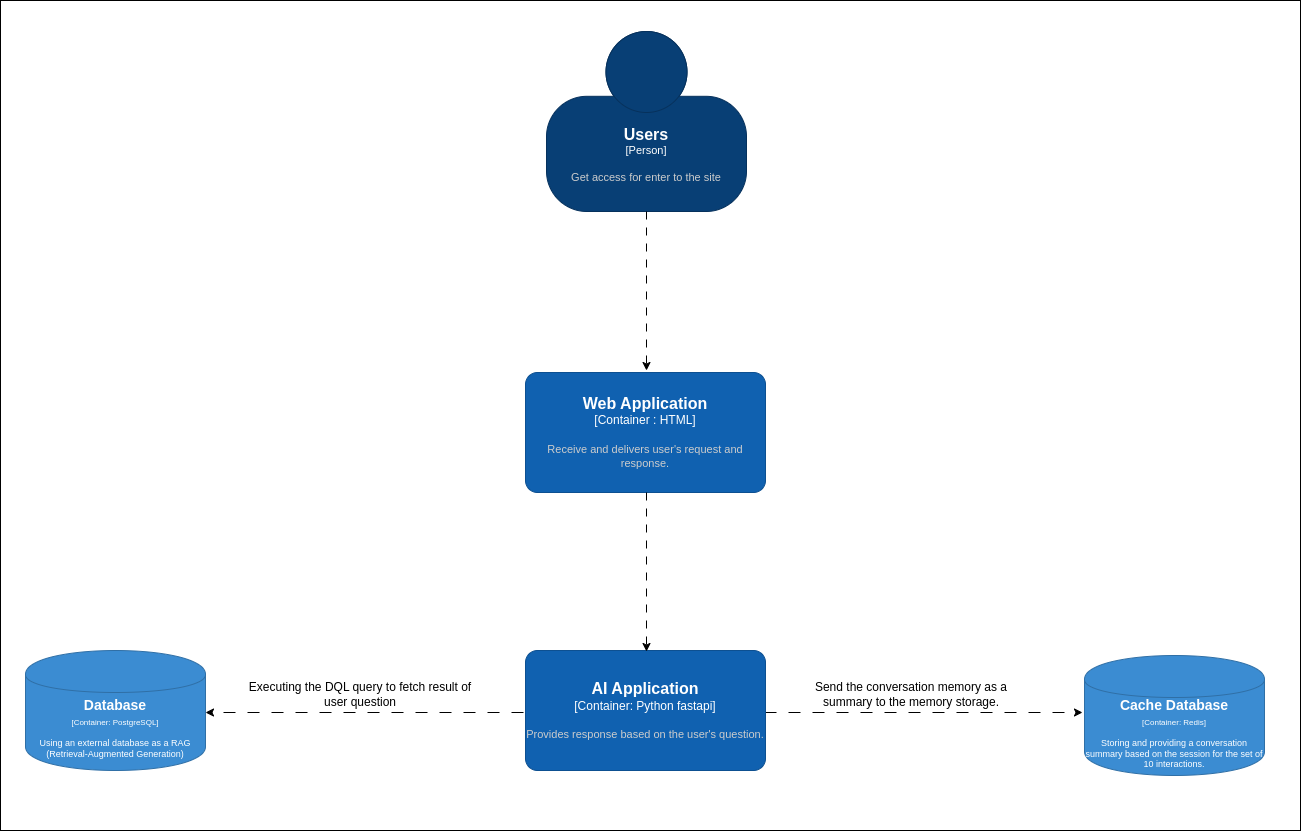

The diagram above was exported from draw.io. Its source (the exported page's mxGraphModel, read from the mxfile embedded in the PNG):
<mxGraphModel dx="2048" dy="661" grid="1" gridSize="10" guides="1" tooltips="1" connect="1" arrows="1" fold="1" page="1" pageScale="1" pageWidth="827" pageHeight="1169" math="0" shadow="0">
  <root>
    <mxCell id="0" />
    <mxCell id="1" parent="0" />
    <mxCell id="o0P6mXuvT5jjQl6DjMjq-1" value="" style="rounded=0;whiteSpace=wrap;html=1;shadow=0;strokeColor=default;strokeWidth=1;align=center;verticalAlign=middle;fontFamily=Helvetica;fontSize=12;fontColor=default;fillColor=default;" parent="1" vertex="1">
      <mxGeometry x="-190" y="30" width="1300" height="830" as="geometry" />
    </mxCell>
    <object placeholders="1" c4Name="Users" c4Type="Person" c4Description="Get access for enter to the site" label="&lt;font style=&quot;font-size: 16px&quot;&gt;&lt;b&gt;%c4Name%&lt;/b&gt;&lt;/font&gt;&lt;div&gt;[%c4Type%]&lt;/div&gt;&lt;br&gt;&lt;div&gt;&lt;font style=&quot;font-size: 11px&quot;&gt;&lt;font color=&quot;#cccccc&quot;&gt;%c4Description%&lt;/font&gt;&lt;/div&gt;" id="4HEk2gVMLk4DZH3UVg-k-2">
      <mxCell style="html=1;fontSize=11;dashed=0;whiteSpace=wrap;fillColor=#083F75;strokeColor=#06315C;fontColor=#ffffff;shape=mxgraph.c4.person2;align=center;metaEdit=1;points=[[0.5,0,0],[1,0.5,0],[1,0.75,0],[0.75,1,0],[0.5,1,0],[0.25,1,0],[0,0.75,0],[0,0.5,0]];resizable=0;" parent="1" vertex="1">
        <mxGeometry x="356" y="61" width="200" height="180" as="geometry" />
      </mxCell>
    </object>
    <mxCell id="4HEk2gVMLk4DZH3UVg-k-3" style="edgeStyle=orthogonalEdgeStyle;rounded=0;orthogonalLoop=1;jettySize=auto;html=1;fontFamily=Helvetica;fontSize=12;fontColor=#ffffff;labelBackgroundColor=none;dashed=1;dashPattern=12 12;entryX=0;entryY=0.5;entryDx=0;entryDy=0;entryPerimeter=0;" parent="1" edge="1">
      <mxGeometry relative="1" as="geometry">
        <mxPoint x="892" y="742" as="targetPoint" />
        <mxPoint x="574" y="742" as="sourcePoint" />
      </mxGeometry>
    </mxCell>
    <object c4Name="AI Application" c4Description="Provides response based on the user's question." label="&lt;font style=&quot;font-size: 16px&quot;&gt;&lt;b&gt;%c4Name%&lt;/b&gt;&lt;/font&gt;&lt;div&gt;[%c4Type%]&lt;/div&gt;&lt;br&gt;&lt;div&gt;&lt;font style=&quot;font-size: 11px&quot;&gt;&lt;font color=&quot;#cccccc&quot;&gt;%c4Description%&lt;/font&gt;&lt;/div&gt;" placeholders="1" c4Type="Container: Python fastapi" id="4HEk2gVMLk4DZH3UVg-k-4">
      <mxCell style="rounded=1;whiteSpace=wrap;html=1;labelBackgroundColor=none;fillColor=#1061B0;fontColor=#ffffff;align=center;arcSize=10;strokeColor=#0D5091;metaEdit=1;resizable=0;points=[[0.25,0,0],[0.5,0,0],[0.75,0,0],[1,0.25,0],[1,0.5,0],[1,0.75,0],[0.75,1,0],[0.5,1,0],[0.25,1,0],[0,0.75,0],[0,0.5,0],[0,0.25,0]];" parent="1" vertex="1">
        <mxGeometry x="335" y="680" width="240" height="120" as="geometry" />
      </mxCell>
    </object>
    <mxCell id="4HEk2gVMLk4DZH3UVg-k-6" value="&lt;blockquote style=&quot;margin: 0 0 0 40px; border: none; padding: 0px;&quot;&gt;&lt;br&gt;&lt;/blockquote&gt;" style="edgeLabel;html=1;align=center;verticalAlign=middle;resizable=0;points=[];rounded=1;strokeColor=#736782;arcSize=10;fontFamily=Helvetica;fontSize=12;fontColor=#ffffff;labelBackgroundColor=none;fillColor=#8C8496;" parent="1" vertex="1" connectable="0">
      <mxGeometry x="526" y="710" as="geometry">
        <mxPoint x="-6" y="-12" as="offset" />
      </mxGeometry>
    </mxCell>
    <mxCell id="4HEk2gVMLk4DZH3UVg-k-7" value="" style="endArrow=classic;html=1;rounded=0;dashed=1;exitX=0.5;exitY=1;exitDx=0;exitDy=0;exitPerimeter=0;strokeWidth=1;dashPattern=8 8;edgeStyle=orthogonalEdgeStyle;" parent="1" source="4HEk2gVMLk4DZH3UVg-k-2" edge="1">
      <mxGeometry width="50" height="50" relative="1" as="geometry">
        <mxPoint x="436" y="490" as="sourcePoint" />
        <mxPoint x="456" y="400" as="targetPoint" />
      </mxGeometry>
    </mxCell>
    <mxCell id="4HEk2gVMLk4DZH3UVg-k-8" value="Send the conversation memory as a summary to the memory storage." style="text;html=1;align=center;verticalAlign=middle;whiteSpace=wrap;rounded=0;" parent="1" vertex="1">
      <mxGeometry x="616" y="709" width="210" height="30" as="geometry" />
    </mxCell>
    <mxCell id="rQr4rGWF8cabji7G8mSj-1" value="&lt;font style=&quot;font-size: 16px&quot;&gt;&lt;b&gt;Web Application&lt;/b&gt;&lt;/font&gt;&lt;div&gt;[Container : HTML]&lt;/div&gt;&lt;br&gt;&lt;div&gt;&lt;font style=&quot;font-size: 11px&quot;&gt;&lt;font color=&quot;#cccccc&quot;&gt;Receive and delivers user's request and response.&lt;/font&gt;&lt;/div&gt;" style="rounded=1;whiteSpace=wrap;html=1;labelBackgroundColor=none;fillColor=#1061B0;fontColor=#ffffff;align=center;arcSize=10;strokeColor=#0D5091;metaEdit=1;resizable=0;points=[[0.25,0,0],[0.5,0,0],[0.75,0,0],[1,0.25,0],[1,0.5,0],[1,0.75,0],[0.75,1,0],[0.5,1,0],[0.25,1,0],[0,0.75,0],[0,0.5,0],[0,0.25,0]];" parent="1" vertex="1">
      <mxGeometry x="335" y="402" width="240" height="120" as="geometry" />
    </mxCell>
    <mxCell id="rQr4rGWF8cabji7G8mSj-2" value="&lt;blockquote style=&quot;margin: 0 0 0 40px; border: none; padding: 0px;&quot;&gt;&lt;br&gt;&lt;/blockquote&gt;" style="edgeLabel;html=1;align=center;verticalAlign=middle;resizable=0;points=[];rounded=1;strokeColor=#736782;arcSize=10;fontFamily=Helvetica;fontSize=12;fontColor=#ffffff;labelBackgroundColor=none;fillColor=#8C8496;" parent="1" vertex="1" connectable="0">
      <mxGeometry x="526" y="432" as="geometry">
        <mxPoint x="-6" y="-12" as="offset" />
      </mxGeometry>
    </mxCell>
    <object label="&lt;div style=&quot;color: rgb(255 , 255 , 255) ; white-space: normal&quot;&gt;&lt;span style=&quot;font-size: 14px&quot;&gt;&lt;b&gt;%name%&lt;/b&gt;&lt;/span&gt;&lt;/div&gt;&lt;div style=&quot;color: rgb(255 , 255 , 255) ; font-size: 12px ; white-space: normal&quot;&gt;&lt;font style=&quot;font-size: 8px&quot;&gt;[Container: %technology%]&lt;/font&gt;&lt;/div&gt;&lt;div style=&quot;color: rgb(255 , 255 , 255) ; white-space: normal ; font-size: 8px&quot;&gt;&lt;font style=&quot;line-height: 9.6px&quot;&gt;&lt;br&gt;&lt;/font&gt;&lt;/div&gt;&lt;div style=&quot;color: rgb(255 , 255 , 255) ; white-space: normal&quot;&gt;%description%&lt;/div&gt;" name="Database" description="Using an external database as a RAG (Retrieval-Augmented Generation)" technology="PostgreSQL" placeholders="1" id="rQr4rGWF8cabji7G8mSj-4">
      <mxCell style="shape=cylinder;whiteSpace=wrap;html=1;boundedLbl=1;backgroundOutline=1;strokeColor=#2F6FA6;strokeWidth=1;fillColor=#3B8CD2;fontSize=9;fontColor=#000000;align=center;resizable=0;rotatable=0;metaEdit=1;allowArrows=0;" parent="1" vertex="1">
        <mxGeometry x="-165" y="680" width="180" height="120" as="geometry" />
      </mxCell>
    </object>
    <mxCell id="rQr4rGWF8cabji7G8mSj-5" style="edgeStyle=orthogonalEdgeStyle;rounded=0;orthogonalLoop=1;jettySize=auto;html=1;fontFamily=Helvetica;fontSize=12;fontColor=#ffffff;labelBackgroundColor=none;dashed=1;dashPattern=12 12;" parent="1" edge="1">
      <mxGeometry relative="1" as="geometry">
        <mxPoint x="15" y="742" as="targetPoint" />
        <mxPoint x="333" y="742" as="sourcePoint" />
      </mxGeometry>
    </mxCell>
    <object label="&lt;div style=&quot;color: rgb(255 , 255 , 255) ; white-space: normal&quot;&gt;&lt;span style=&quot;font-size: 14px&quot;&gt;&lt;b&gt;%name%&lt;/b&gt;&lt;/span&gt;&lt;/div&gt;&lt;div style=&quot;color: rgb(255 , 255 , 255) ; font-size: 12px ; white-space: normal&quot;&gt;&lt;font style=&quot;font-size: 8px&quot;&gt;[Container: %technology%]&lt;/font&gt;&lt;/div&gt;&lt;div style=&quot;color: rgb(255 , 255 , 255) ; white-space: normal ; font-size: 8px&quot;&gt;&lt;font style=&quot;line-height: 9.6px&quot;&gt;&lt;br&gt;&lt;/font&gt;&lt;/div&gt;&lt;div style=&quot;color: rgb(255 , 255 , 255) ; white-space: normal&quot;&gt;%description%&lt;/div&gt;" name="Cache Database" description="Storing and providing a conversation summary based on the session for the set of 10 interactions." technology="Redis" placeholders="1" id="rQr4rGWF8cabji7G8mSj-6">
      <mxCell style="shape=cylinder;whiteSpace=wrap;html=1;boundedLbl=1;backgroundOutline=1;strokeColor=#2F6FA6;strokeWidth=1;fillColor=#3B8CD2;fontSize=9;fontColor=#000000;align=center;resizable=0;rotatable=0;metaEdit=1;allowArrows=0;" parent="1" vertex="1">
        <mxGeometry x="894" y="685" width="180" height="120" as="geometry" />
      </mxCell>
    </object>
    <mxCell id="rQr4rGWF8cabji7G8mSj-7" value="Executing the DQL query to fetch result of user question" style="text;html=1;align=center;verticalAlign=middle;whiteSpace=wrap;rounded=0;fontFamily=Helvetica;fontSize=12;fontColor=default;" parent="1" vertex="1">
      <mxGeometry x="50" y="709" width="240" height="30" as="geometry" />
    </mxCell>
    <mxCell id="rQr4rGWF8cabji7G8mSj-8" value="" style="endArrow=classic;html=1;rounded=0;dashed=1;exitX=0.5;exitY=1;exitDx=0;exitDy=0;exitPerimeter=0;strokeWidth=1;dashPattern=8 8;edgeStyle=orthogonalEdgeStyle;" parent="1" edge="1">
      <mxGeometry width="50" height="50" relative="1" as="geometry">
        <mxPoint x="456" y="522" as="sourcePoint" />
        <mxPoint x="456" y="681" as="targetPoint" />
      </mxGeometry>
    </mxCell>
  </root>
</mxGraphModel>